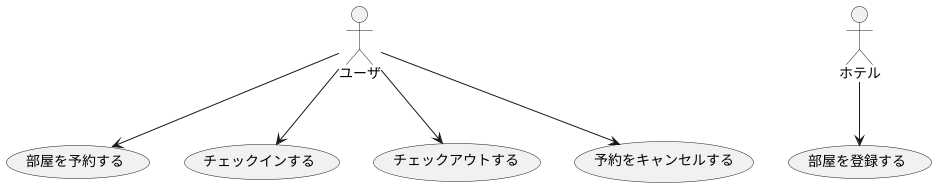

The diagram above was rendered by PlantUML. Its source (embedded in the PNG):
@startuml
:ユーザ: --> (部屋を予約する)
:ユーザ: --> (チェックインする)
:ユーザ: --> (チェックアウトする)
:ユーザ: --> (予約をキャンセルする)

:ホテル: --> (部屋を登録する)

@enduml